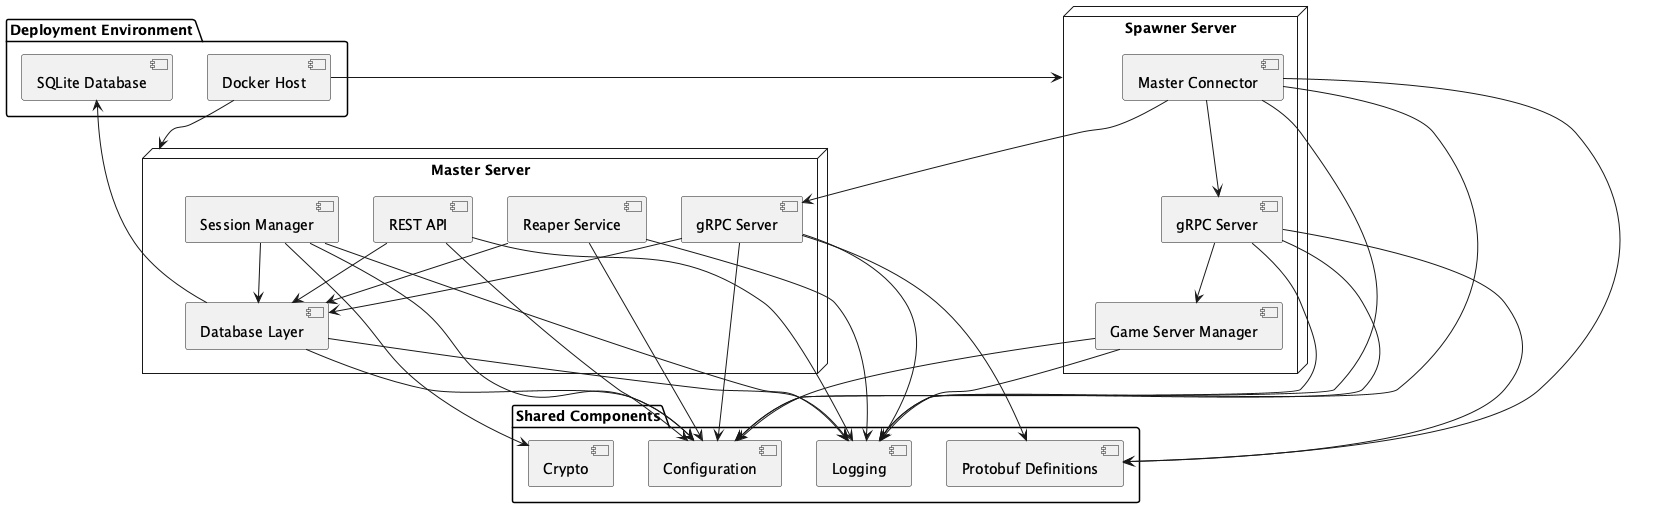

The diagram above was rendered by PlantUML. Its source (embedded in the PNG):
@startuml minism_hotel

package "Deployment Environment" {
    [Docker Host] as docker_host
    [SQLite Database] as sqlite
}

node "Master Server" {
    component "REST API" as master_rest
    component "gRPC Server" as master_grpc
    component "Session Manager" as session_mgr
    component "Database Layer" as db_layer
    component "Reaper Service" as reaper
}

node "Spawner Server" {
    component "gRPC Server" as spawner_grpc
    component "Game Server Manager" as game_mgr
    component "Master Connector" as master_conn
}

package "Shared Components" {
    component "Configuration" as config
    component "Logging" as logging
    component "Crypto" as crypto
    component "Protobuf Definitions" as proto
}

master_rest --> db_layer
master_grpc --> db_layer
session_mgr --> db_layer
db_layer --> sqlite
reaper --> db_layer

spawner_grpc --> game_mgr
master_conn --> spawner_grpc
master_conn --> master_grpc

master_rest --> config
master_grpc --> config
session_mgr --> config
db_layer --> config
reaper --> config

spawner_grpc --> config
game_mgr --> config
master_conn --> config

master_rest --> logging
master_grpc --> logging
session_mgr --> logging
db_layer --> logging
reaper --> logging

spawner_grpc --> logging
game_mgr --> logging
master_conn --> logging

master_grpc --> proto
spawner_grpc --> proto
master_conn --> proto

session_mgr --> crypto

docker_host --> "Master Server"
docker_host --> "Spawner Server"

@enduml